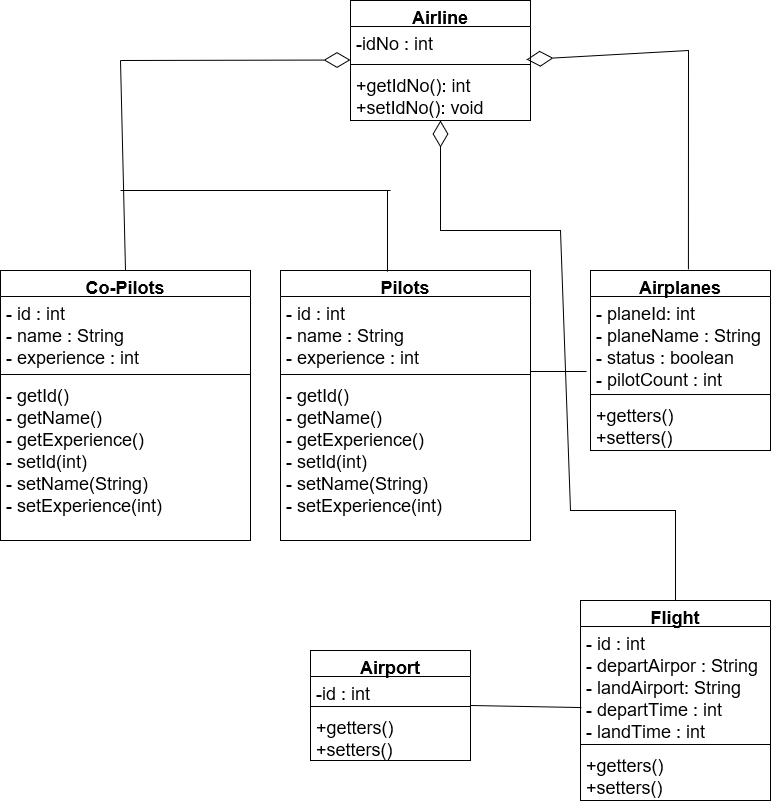

The diagram above was exported from draw.io. Its source (the exported page's mxGraphModel, read from the mxfile embedded in the PNG):
<mxGraphModel dx="1422" dy="709" grid="1" gridSize="10" guides="1" tooltips="1" connect="1" arrows="1" fold="1" page="1" pageScale="1" pageWidth="850" pageHeight="1100" background="none" math="0" shadow="0">
  <root>
    <mxCell id="0" />
    <mxCell id="1" parent="0" />
    <mxCell id="ZFBKCf-_f6bOb0PCwgJn-1" value="Airline" style="swimlane;fontStyle=1;align=center;verticalAlign=top;childLayout=stackLayout;horizontal=1;startSize=26;horizontalStack=0;resizeParent=1;resizeParentMax=0;resizeLast=0;collapsible=1;marginBottom=0;fontSize=18;strokeColor=default;strokeWidth=1;fillColor=none;" vertex="1" parent="1">
      <mxGeometry x="370" y="10" width="180" height="120" as="geometry" />
    </mxCell>
    <mxCell id="ZFBKCf-_f6bOb0PCwgJn-2" value="-idNo : int" style="text;strokeColor=none;fillColor=none;align=left;verticalAlign=top;spacingLeft=4;spacingRight=4;overflow=hidden;rotatable=0;points=[[0,0.5],[1,0.5]];portConstraint=eastwest;fontSize=18;" vertex="1" parent="ZFBKCf-_f6bOb0PCwgJn-1">
      <mxGeometry y="26" width="180" height="34" as="geometry" />
    </mxCell>
    <mxCell id="ZFBKCf-_f6bOb0PCwgJn-3" value="" style="line;strokeWidth=1;fillColor=none;align=left;verticalAlign=middle;spacingTop=-1;spacingLeft=3;spacingRight=3;rotatable=0;labelPosition=right;points=[];portConstraint=eastwest;fontSize=18;" vertex="1" parent="ZFBKCf-_f6bOb0PCwgJn-1">
      <mxGeometry y="60" width="180" height="8" as="geometry" />
    </mxCell>
    <mxCell id="ZFBKCf-_f6bOb0PCwgJn-4" value="+getIdNo(): int&#10;+setIdNo(): void&#10;" style="text;strokeColor=none;fillColor=none;align=left;verticalAlign=top;spacingLeft=4;spacingRight=4;overflow=hidden;rotatable=0;points=[[0,0.5],[1,0.5]];portConstraint=eastwest;fontSize=18;" vertex="1" parent="ZFBKCf-_f6bOb0PCwgJn-1">
      <mxGeometry y="68" width="180" height="52" as="geometry" />
    </mxCell>
    <mxCell id="ZFBKCf-_f6bOb0PCwgJn-6" value="Co-Pilots" style="swimlane;fontStyle=1;align=center;verticalAlign=top;childLayout=stackLayout;horizontal=1;startSize=26;horizontalStack=0;resizeParent=1;resizeParentMax=0;resizeLast=0;collapsible=1;marginBottom=0;fontSize=18;strokeColor=default;strokeWidth=1;fillColor=none;" vertex="1" parent="1">
      <mxGeometry x="20" y="280" width="250" height="270" as="geometry" />
    </mxCell>
    <mxCell id="ZFBKCf-_f6bOb0PCwgJn-7" value="- id : int&#10;- name : String&#10;- experience : int&#10;" style="text;strokeColor=none;fillColor=none;align=left;verticalAlign=top;spacingLeft=4;spacingRight=4;overflow=hidden;rotatable=0;points=[[0,0.5],[1,0.5]];portConstraint=eastwest;fontSize=18;" vertex="1" parent="ZFBKCf-_f6bOb0PCwgJn-6">
      <mxGeometry y="26" width="250" height="74" as="geometry" />
    </mxCell>
    <mxCell id="ZFBKCf-_f6bOb0PCwgJn-8" value="" style="line;strokeWidth=1;fillColor=none;align=left;verticalAlign=middle;spacingTop=-1;spacingLeft=3;spacingRight=3;rotatable=0;labelPosition=right;points=[];portConstraint=eastwest;fontSize=18;" vertex="1" parent="ZFBKCf-_f6bOb0PCwgJn-6">
      <mxGeometry y="100" width="250" height="8" as="geometry" />
    </mxCell>
    <mxCell id="ZFBKCf-_f6bOb0PCwgJn-9" value="- getId()&#10;- getName()&#10;- getExperience()&#10;- setId(int)&#10;- setName(String)&#10;- setExperience(int)&#10;" style="text;strokeColor=none;fillColor=none;align=left;verticalAlign=top;spacingLeft=4;spacingRight=4;overflow=hidden;rotatable=0;points=[[0,0.5],[1,0.5]];portConstraint=eastwest;fontSize=18;" vertex="1" parent="ZFBKCf-_f6bOb0PCwgJn-6">
      <mxGeometry y="108" width="250" height="162" as="geometry" />
    </mxCell>
    <mxCell id="ZFBKCf-_f6bOb0PCwgJn-10" value="Pilots" style="swimlane;fontStyle=1;align=center;verticalAlign=top;childLayout=stackLayout;horizontal=1;startSize=26;horizontalStack=0;resizeParent=1;resizeParentMax=0;resizeLast=0;collapsible=1;marginBottom=0;fontSize=18;strokeColor=default;strokeWidth=1;fillColor=none;" vertex="1" parent="1">
      <mxGeometry x="300" y="280" width="250" height="270" as="geometry" />
    </mxCell>
    <mxCell id="ZFBKCf-_f6bOb0PCwgJn-11" value="- id : int&#10;- name : String&#10;- experience : int&#10;" style="text;strokeColor=none;fillColor=none;align=left;verticalAlign=top;spacingLeft=4;spacingRight=4;overflow=hidden;rotatable=0;points=[[0,0.5],[1,0.5]];portConstraint=eastwest;fontSize=18;" vertex="1" parent="ZFBKCf-_f6bOb0PCwgJn-10">
      <mxGeometry y="26" width="250" height="74" as="geometry" />
    </mxCell>
    <mxCell id="ZFBKCf-_f6bOb0PCwgJn-12" value="" style="line;strokeWidth=1;fillColor=none;align=left;verticalAlign=middle;spacingTop=-1;spacingLeft=3;spacingRight=3;rotatable=0;labelPosition=right;points=[];portConstraint=eastwest;fontSize=18;" vertex="1" parent="ZFBKCf-_f6bOb0PCwgJn-10">
      <mxGeometry y="100" width="250" height="8" as="geometry" />
    </mxCell>
    <mxCell id="ZFBKCf-_f6bOb0PCwgJn-13" value="- getId()&#10;- getName()&#10;- getExperience()&#10;- setId(int)&#10;- setName(String)&#10;- setExperience(int)&#10;" style="text;strokeColor=none;fillColor=none;align=left;verticalAlign=top;spacingLeft=4;spacingRight=4;overflow=hidden;rotatable=0;points=[[0,0.5],[1,0.5]];portConstraint=eastwest;fontSize=18;" vertex="1" parent="ZFBKCf-_f6bOb0PCwgJn-10">
      <mxGeometry y="108" width="250" height="162" as="geometry" />
    </mxCell>
    <mxCell id="ZFBKCf-_f6bOb0PCwgJn-14" value="Airplanes" style="swimlane;fontStyle=1;align=center;verticalAlign=top;childLayout=stackLayout;horizontal=1;startSize=26;horizontalStack=0;resizeParent=1;resizeParentMax=0;resizeLast=0;collapsible=1;marginBottom=0;fontSize=18;strokeColor=default;strokeWidth=1;fillColor=none;" vertex="1" parent="1">
      <mxGeometry x="610" y="280" width="180" height="180" as="geometry" />
    </mxCell>
    <mxCell id="ZFBKCf-_f6bOb0PCwgJn-15" value="- planeId: int&#10;- planeName : String&#10;- status : boolean&#10;- pilotCount : int&#10;" style="text;strokeColor=none;fillColor=none;align=left;verticalAlign=top;spacingLeft=4;spacingRight=4;overflow=hidden;rotatable=0;points=[[0,0.5],[1,0.5]];portConstraint=eastwest;fontSize=18;" vertex="1" parent="ZFBKCf-_f6bOb0PCwgJn-14">
      <mxGeometry y="26" width="180" height="94" as="geometry" />
    </mxCell>
    <mxCell id="ZFBKCf-_f6bOb0PCwgJn-16" value="" style="line;strokeWidth=1;fillColor=none;align=left;verticalAlign=middle;spacingTop=-1;spacingLeft=3;spacingRight=3;rotatable=0;labelPosition=right;points=[];portConstraint=eastwest;fontSize=18;" vertex="1" parent="ZFBKCf-_f6bOb0PCwgJn-14">
      <mxGeometry y="120" width="180" height="8" as="geometry" />
    </mxCell>
    <mxCell id="ZFBKCf-_f6bOb0PCwgJn-17" value="+getters()&#10;+setters()&#10;" style="text;strokeColor=none;fillColor=none;align=left;verticalAlign=top;spacingLeft=4;spacingRight=4;overflow=hidden;rotatable=0;points=[[0,0.5],[1,0.5]];portConstraint=eastwest;fontSize=18;" vertex="1" parent="ZFBKCf-_f6bOb0PCwgJn-14">
      <mxGeometry y="128" width="180" height="52" as="geometry" />
    </mxCell>
    <mxCell id="ZFBKCf-_f6bOb0PCwgJn-224" value="Flight" style="swimlane;fontStyle=1;align=center;verticalAlign=top;childLayout=stackLayout;horizontal=1;startSize=26;horizontalStack=0;resizeParent=1;resizeParentMax=0;resizeLast=0;collapsible=1;marginBottom=0;fontSize=18;strokeColor=default;strokeWidth=1;fillColor=none;" vertex="1" parent="1">
      <mxGeometry x="600" y="610" width="190" height="200" as="geometry" />
    </mxCell>
    <mxCell id="ZFBKCf-_f6bOb0PCwgJn-225" value="- id : int&#10;- departAirpor : String&#10;- landAirport: String&#10;- departTime : int&#10;- landTime : int&#10;" style="text;strokeColor=none;fillColor=none;align=left;verticalAlign=top;spacingLeft=4;spacingRight=4;overflow=hidden;rotatable=0;points=[[0,0.5],[1,0.5]];portConstraint=eastwest;fontSize=18;" vertex="1" parent="ZFBKCf-_f6bOb0PCwgJn-224">
      <mxGeometry y="26" width="190" height="114" as="geometry" />
    </mxCell>
    <mxCell id="ZFBKCf-_f6bOb0PCwgJn-226" value="" style="line;strokeWidth=1;fillColor=none;align=left;verticalAlign=middle;spacingTop=-1;spacingLeft=3;spacingRight=3;rotatable=0;labelPosition=right;points=[];portConstraint=eastwest;fontSize=18;" vertex="1" parent="ZFBKCf-_f6bOb0PCwgJn-224">
      <mxGeometry y="140" width="190" height="8" as="geometry" />
    </mxCell>
    <mxCell id="ZFBKCf-_f6bOb0PCwgJn-227" value="+getters()&#10;+setters()&#10;" style="text;strokeColor=none;fillColor=none;align=left;verticalAlign=top;spacingLeft=4;spacingRight=4;overflow=hidden;rotatable=0;points=[[0,0.5],[1,0.5]];portConstraint=eastwest;fontSize=18;" vertex="1" parent="ZFBKCf-_f6bOb0PCwgJn-224">
      <mxGeometry y="148" width="190" height="52" as="geometry" />
    </mxCell>
    <mxCell id="ZFBKCf-_f6bOb0PCwgJn-228" value="Airport" style="swimlane;fontStyle=1;align=center;verticalAlign=top;childLayout=stackLayout;horizontal=1;startSize=26;horizontalStack=0;resizeParent=1;resizeParentMax=0;resizeLast=0;collapsible=1;marginBottom=0;fontSize=18;strokeColor=default;strokeWidth=1;fillColor=none;" vertex="1" parent="1">
      <mxGeometry x="330" y="660" width="160" height="110" as="geometry" />
    </mxCell>
    <mxCell id="ZFBKCf-_f6bOb0PCwgJn-229" value="-id : int" style="text;strokeColor=none;fillColor=none;align=left;verticalAlign=top;spacingLeft=4;spacingRight=4;overflow=hidden;rotatable=0;points=[[0,0.5],[1,0.5]];portConstraint=eastwest;fontSize=18;" vertex="1" parent="ZFBKCf-_f6bOb0PCwgJn-228">
      <mxGeometry y="26" width="160" height="26" as="geometry" />
    </mxCell>
    <mxCell id="ZFBKCf-_f6bOb0PCwgJn-230" value="" style="line;strokeWidth=1;fillColor=none;align=left;verticalAlign=middle;spacingTop=-1;spacingLeft=3;spacingRight=3;rotatable=0;labelPosition=right;points=[];portConstraint=eastwest;fontSize=18;" vertex="1" parent="ZFBKCf-_f6bOb0PCwgJn-228">
      <mxGeometry y="52" width="160" height="8" as="geometry" />
    </mxCell>
    <mxCell id="ZFBKCf-_f6bOb0PCwgJn-231" value="+getters()&#10;+setters()&#10;" style="text;strokeColor=none;fillColor=none;align=left;verticalAlign=top;spacingLeft=4;spacingRight=4;overflow=hidden;rotatable=0;points=[[0,0.5],[1,0.5]];portConstraint=eastwest;fontSize=18;" vertex="1" parent="ZFBKCf-_f6bOb0PCwgJn-228">
      <mxGeometry y="60" width="160" height="50" as="geometry" />
    </mxCell>
    <mxCell id="ZFBKCf-_f6bOb0PCwgJn-243" value="" style="endArrow=diamondThin;endFill=0;endSize=24;html=1;rounded=0;fontSize=18;" edge="1" parent="1">
      <mxGeometry width="160" relative="1" as="geometry">
        <mxPoint x="140" y="70" as="sourcePoint" />
        <mxPoint x="370" y="69.5" as="targetPoint" />
      </mxGeometry>
    </mxCell>
    <mxCell id="ZFBKCf-_f6bOb0PCwgJn-246" value="" style="endArrow=none;html=1;rounded=0;fontSize=18;exitX=0.5;exitY=0;exitDx=0;exitDy=0;" edge="1" parent="1" source="ZFBKCf-_f6bOb0PCwgJn-6">
      <mxGeometry width="50" height="50" relative="1" as="geometry">
        <mxPoint x="280" y="230" as="sourcePoint" />
        <mxPoint x="140" y="70" as="targetPoint" />
      </mxGeometry>
    </mxCell>
    <mxCell id="ZFBKCf-_f6bOb0PCwgJn-250" value="" style="endArrow=none;html=1;rounded=0;fontSize=18;entryX=0.428;entryY=0.004;entryDx=0;entryDy=0;entryPerimeter=0;" edge="1" parent="1" target="ZFBKCf-_f6bOb0PCwgJn-10">
      <mxGeometry width="50" height="50" relative="1" as="geometry">
        <mxPoint x="407" y="200" as="sourcePoint" />
        <mxPoint x="540" y="330" as="targetPoint" />
      </mxGeometry>
    </mxCell>
    <mxCell id="ZFBKCf-_f6bOb0PCwgJn-251" value="" style="endArrow=none;html=1;rounded=0;fontSize=18;" edge="1" parent="1">
      <mxGeometry width="50" height="50" relative="1" as="geometry">
        <mxPoint x="140" y="200" as="sourcePoint" />
        <mxPoint x="410" y="200" as="targetPoint" />
      </mxGeometry>
    </mxCell>
    <mxCell id="ZFBKCf-_f6bOb0PCwgJn-252" value="" style="endArrow=diamondThin;endFill=0;endSize=24;html=1;rounded=0;fontSize=18;exitX=0.544;exitY=-0.006;exitDx=0;exitDy=0;exitPerimeter=0;entryX=0.978;entryY=0.971;entryDx=0;entryDy=0;entryPerimeter=0;" edge="1" parent="1" source="ZFBKCf-_f6bOb0PCwgJn-14" target="ZFBKCf-_f6bOb0PCwgJn-2">
      <mxGeometry width="160" relative="1" as="geometry">
        <mxPoint x="430" y="350" as="sourcePoint" />
        <mxPoint x="590" y="350" as="targetPoint" />
        <Array as="points">
          <mxPoint x="708" y="60" />
        </Array>
      </mxGeometry>
    </mxCell>
    <mxCell id="ZFBKCf-_f6bOb0PCwgJn-257" value="" style="endArrow=none;html=1;rounded=0;fontSize=18;entryX=-0.022;entryY=0.798;entryDx=0;entryDy=0;entryPerimeter=0;" edge="1" parent="1" target="ZFBKCf-_f6bOb0PCwgJn-15">
      <mxGeometry width="50" height="50" relative="1" as="geometry">
        <mxPoint x="550" y="381" as="sourcePoint" />
        <mxPoint x="540" y="330" as="targetPoint" />
      </mxGeometry>
    </mxCell>
    <mxCell id="ZFBKCf-_f6bOb0PCwgJn-258" value="" style="endArrow=diamondThin;endFill=0;endSize=24;html=1;rounded=0;fontSize=18;exitX=0.5;exitY=0;exitDx=0;exitDy=0;" edge="1" parent="1" source="ZFBKCf-_f6bOb0PCwgJn-224" target="ZFBKCf-_f6bOb0PCwgJn-4">
      <mxGeometry width="160" relative="1" as="geometry">
        <mxPoint x="430" y="470" as="sourcePoint" />
        <mxPoint x="580" y="160" as="targetPoint" />
        <Array as="points">
          <mxPoint x="695" y="520" />
          <mxPoint x="590" y="520" />
          <mxPoint x="580" y="240" />
          <mxPoint x="460" y="240" />
        </Array>
      </mxGeometry>
    </mxCell>
    <mxCell id="ZFBKCf-_f6bOb0PCwgJn-259" value="" style="endArrow=none;html=1;rounded=0;fontSize=18;exitX=1;exitY=0.5;exitDx=0;exitDy=0;entryX=0.005;entryY=0.711;entryDx=0;entryDy=0;entryPerimeter=0;" edge="1" parent="1" source="ZFBKCf-_f6bOb0PCwgJn-228" target="ZFBKCf-_f6bOb0PCwgJn-225">
      <mxGeometry width="50" height="50" relative="1" as="geometry">
        <mxPoint x="490" y="620" as="sourcePoint" />
        <mxPoint x="540" y="570" as="targetPoint" />
      </mxGeometry>
    </mxCell>
  </root>
</mxGraphModel>